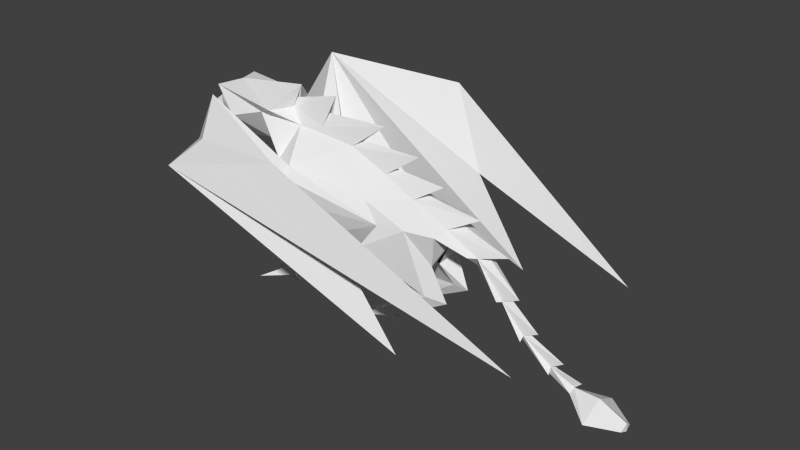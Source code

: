 # Source: dragon.blend  (saved by Blender 2.78.0; exported with 4.5.12 LTS)
import bpy
from mathutils import Matrix  # noqa: F401  (used for matrix-valued properties, if any)

bpy.ops.wm.read_factory_settings(use_empty=True)
scene = bpy.context.scene
scene.name = 'Scene'

# ---- collections
col_collection_1 = bpy.data.collections.new('Collection 1'); scene.collection.children.link(col_collection_1)

# ---- world
world_world = bpy.data.worlds.new('World'); scene.world = world_world
world_world.color = (0.05088, 0.05088, 0.05088)
world_world.use_sun_shadow = False
world_world.sun_shadow_jitter_overblur = 0.0
world_world.cycles.sampling_method = 'NONE'
world_world.cycles.sample_map_resolution = 256

# ---- meshes
me_plane = bpy.data.meshes.new('Plane')
me_plane.from_pydata([(2.14, -24.87, -0.9787), (2.876, 7.147, -1.901), (3.109, 15.45, -1.62), (0.9183, -9.856, -3.272), (2.776, 19.4, -1.506), (-0.001166, 18.14, -12.38), (5.3, 24.93, -7.982), (0.5801, 29.08, -2.458), (2.818, -2.835, -3.245), (0.0, 6.044, 11.11), (0.6702, 5.458, 13.8), (0.0, 22.69, 10.29), (0.0, 36.26, 5.101), (1.627, -20.83, -3.052), (0.2961, 33.94, -3.403), (1.78, 17.7, -3.586), (5.754, 43.15, -5.493), (11.44, 30.87, -3.445), (1.472, 31.43, -5.561), (-0.002497, -9.172, -4.436), (0.0, 6.525, -4.284), (0.0, 19.48, -6.435), (2.577, -20.63, -3.053), (1.964, 33.99, -4.228), (1.75, 36.92, -9.808), (0.4404, 30.46, -0.3997), (-0.0008265, 34.76, -1.05), (0.0, 41.32, 0.5799), (1.191, -24.81, -4.79), (2.002, -21.76, -1.976), (2.485, -21.49, -1.862), (2.544, -9.674, -1.759), (1.119, -7.591, -1.032), (2.105, -3.563, 0.4201), (1.085, 5.632, 13.25), (8.873, 35.79, -3.049), (2.11, -23.38, -3.757), (3.312, -24.7, -4.681), (2.091, 28.33, -8.011), (0.0, 37.74, -8.95), (0.006389, 17.69, -8.997), (0.5219, 21.96, 5.631), (2.92, 0.5632, 5.193), (2.4, 10.59, 8.89), (0.7681, 17.28, 8.298), (0.0, 29.77, 8.135), (1.103, -2.863, 6.952), (0.3866, -4.675, 9.744), (1.378, -0.8433, 10.52), (1.757, -11.08, 10.23), (1.664, -14.44, 8.244), (0.9538, -11.77, 10.63), (1.159, -12.64, 11.7), (1.823, -23.15, 7.201), (1.65, -20.99, 6.315), (1.435, -23.72, 6.879), (1.492, -22.33, 7.704), (2.454, 9.213, 6.545), (2.002, 15.1, 5.073), (2.533, -24.41, 4.902), (1.337, -24.74, 4.946), (1.524, -25.29, 8.366), (0.9516, 12.07, 11.42), (1.935, -21.27, 6.439), (1.83, 10.23, 11.05), (-0.006038, 16.24, 13.43), (1.777, -23.26, 6.339), (0.0021, 7.294, 15.83), (0.0, 1.372, 13.31), (0.2847, -6.951, 15.66), (0.7112, -6.396, 15.49), (-0.000469, -5.061, 16.84), (-0.003527, -7.495, 15.38), (0.005024, 34.39, -10.29), (1.039, 23.05, -9.993), (-9.539e-18, 28.64, -11.72), (-0.001494, 19.48, 7.143), (-0.0005528, 24.11, 5.144), (-0.002038, 29.4, 2.186), (0.4234, 27.32, 2.48), (0.001327, 14.34, 11.02), (0.00449, 6.621, 13.93), (0.1828, -15.8, 17.43), (0.5232, -17.22, 17.42), (0.0, -16.92, 17.1), (-4.244e-18, -5.447, 16.18), (-0.0002001, 26.03, -12.56), (1.114, 18.89, -12.65), (9.222, 37.45, 4.089), (6.945, -16.13, 12.29), (7.224, 12.46, 7.758), (6.654, -7.485, 21.09), (6.889, 1.251, 1.55), (4.99, 12.91, -3.558), (0.1267, -22.68, 19.69), (0.5315, -24.3, 19.8), (-0.007118, -20.31, 20.58), (0.0, -25.34, 19.5), (0.0, -26.54, 21.52), (0.3037, -28.27, 21.37), (1.578e-17, -24.28, 22.06), (0.001586, -29.26, 21.42), (0.0, -26.6, 23.45), (1.8, -31.2, 23.37), (0.00127, -32.08, 23.47), (0.0, -30.91, 25.55), (0.5353, -32.73, 25.47), (-4.205e-18, -14.32, 17.57), (0.003257, 21.29, -12.38), (0.005983, 41.67, -2.823), (0.0, 36.54, -3.627), (-2.14, -24.87, -0.9787), (-2.876, 7.147, -1.901), (-3.109, 15.45, -1.62), (-0.9183, -9.856, -3.272), (-2.776, 19.4, -1.506), (-5.3, 24.93, -7.982), (-0.5801, 29.08, -2.458), (-2.818, -2.835, -3.245), (-0.6702, 5.458, 13.8), (-1.627, -20.83, -3.052), (-0.2961, 33.94, -3.403), (-1.78, 17.7, -3.586), (-5.754, 43.15, -5.493), (-11.42, 30.87, -3.445), (-1.472, 31.43, -5.561), (-2.577, -20.63, -3.053), (-1.964, 33.99, -4.228), (-1.75, 36.92, -9.808), (-0.4404, 30.46, -0.3997), (-1.191, -24.81, -4.79), (-2.002, -21.76, -1.976), (-2.485, -21.49, -1.862), (-2.544, -9.674, -1.759), (-1.119, -7.591, -1.032), (-2.105, -3.563, 0.4201), (-1.085, 5.632, 13.25), (-8.86, 35.79, -3.049), (-2.113, -23.38, -3.757), (-3.312, -24.7, -4.681), (-2.091, 28.33, -8.011), (-0.5219, 21.96, 5.631), (-2.92, 0.5632, 5.193), (-2.4, 10.59, 8.89), (-0.7681, 17.28, 8.298), (-1.103, -2.863, 6.952), (-0.3866, -4.675, 9.744), (-1.378, -0.8433, 10.52), (-1.757, -11.08, 10.23), (-1.664, -14.44, 8.244), (-0.9538, -11.77, 10.63), (-1.159, -12.64, 11.7), (-1.823, -23.15, 7.201), (-1.65, -20.99, 6.315), (-1.435, -23.72, 6.879), (-1.492, -22.33, 7.704), (-2.454, 9.213, 6.545), (-2.002, 15.1, 5.073), (-2.533, -24.41, 4.902), (-1.337, -24.74, 4.946), (-1.524, -25.29, 8.366), (-0.9516, 12.07, 11.42), (-1.935, -21.27, 6.439), (-1.83, 10.23, 11.05), (-1.777, -23.26, 6.339), (-0.2847, -6.951, 15.66), (-0.7112, -6.396, 15.49), (-1.03, 23.05, -9.993), (-0.4234, 27.32, 2.48), (-0.1828, -15.8, 17.43), (-0.5232, -17.22, 17.42), (6.182e-18, -13.96, 18.47), (-1.119, 18.89, -12.65), (-9.222, 37.45, 4.089), (-6.98, -16.13, 12.29), (-7.257, 12.46, 7.758), (-6.654, -7.485, 21.09), (-6.889, 1.251, 1.55), (-4.99, 12.91, -3.558), (-0.1267, -22.68, 19.69), (-0.5315, -24.3, 19.8), (-0.3037, -28.27, 21.37), (-0.001586, -29.26, 21.42), (-1.8, -31.2, 23.37), (-0.00127, -32.08, 23.47), (-0.5353, -32.73, 25.47), (0.0, -33.6, 25.57)], [], [(42, 43, 57), (168, 141, 157, 115), (57, 46, 42), (4, 7, 15), (16, 4, 15, 6), (123, 116, 122, 115), (7, 14, 23), (35, 16, 6), (22, 30, 33, 31), (7, 18, 15), (38, 18, 24), (18, 23, 24), (12, 26, 25), (43, 49, 48), (156, 113, 115, 157), (21, 18, 38), (33, 32, 46), (19, 118, 133, 114), (44, 41, 58), (41, 45, 79), (8, 6, 20), (30, 29, 32, 33), (29, 13, 3, 32), (13, 22, 31, 3), (77, 45, 41), (20, 19, 8), (74, 87, 5), (157, 144, 161, 163, 143), (28, 36, 13), (36, 22, 13), (64, 9, 68, 34), (30, 0, 29), (36, 37, 22), (57, 43, 58), (42, 49, 43), (47, 48, 52, 51), (48, 47, 9), (51, 52, 56, 55), (46, 47, 51, 50), (42, 46, 50, 49), (112, 113, 156, 135), (51, 55, 54), (50, 54, 63), (52, 49, 53, 56), (49, 52, 48), (64, 43, 48), (14, 109, 23), (14, 27, 110), (44, 11, 41), (62, 44, 58, 43, 64), (76, 11, 44), (26, 27, 25), (24, 23, 39), (75, 73, 140, 167), (49, 50, 63, 53), (54, 55, 60), (53, 61, 56), (55, 56, 61), (38, 24, 73), (62, 64, 34, 10), (62, 10, 67), (68, 70, 10), (68, 72, 70), (10, 69, 71), (91, 88, 17), (33, 46, 57), (25, 27, 14), (24, 39, 73), (38, 74, 40, 21), (62, 65, 44), (65, 76, 44), (11, 77, 41), (78, 12, 79), (65, 62, 80), (45, 78, 79), (62, 67, 80), (67, 10, 81), (10, 71, 81), (6, 15, 20), (72, 83, 69), (72, 84, 83), (69, 82, 171), (71, 69, 85), (69, 171, 85), (89, 16, 90), (89, 90, 17), (7, 4, 79), (175, 173, 123), (92, 16, 89), (16, 35, 88), (17, 6, 92), (88, 35, 17), (88, 91, 90), (35, 6, 17), (16, 92, 93), (16, 93, 4), (4, 93, 2), (2, 93, 1), (6, 93, 92), (8, 93, 6), (54, 66, 63), (60, 66, 54), (59, 63, 66), (63, 59, 53), (50, 51, 54), (61, 53, 55), (66, 53, 59), (60, 55, 66), (53, 66, 55), (22, 37, 30), (30, 36, 0), (36, 30, 37), (0, 36, 29), (36, 28, 29), (13, 29, 28), (69, 10, 70), (34, 68, 10), (82, 69, 83), (70, 72, 69), (83, 84, 82), (84, 97, 95), (82, 94, 96), (94, 82, 95), (97, 101, 99), (94, 98, 100), (95, 82, 84), (98, 99, 103, 102), (99, 101, 104, 103), (102, 103, 106, 105), (103, 104, 186, 106), (96, 107, 82), (82, 107, 171), (90, 91, 17), (92, 89, 17), (5, 40, 74), (5, 87, 108), (98, 94, 99), (87, 86, 108), (99, 94, 97), (95, 97, 94), (9, 64, 48), (18, 7, 23), (1, 93, 8), (79, 12, 25), (75, 86, 87), (74, 75, 87), (109, 39, 23), (109, 14, 110), (142, 156, 143), (19, 3, 31, 8), (156, 142, 145), (115, 122, 117), (135, 133, 118, 112), (117, 127, 121), (137, 116, 123), (126, 133, 135, 132), (117, 122, 125), (140, 128, 125), (125, 128, 127), (12, 129, 26), (7, 79, 25, 14), (143, 147, 148), (20, 15, 18, 21), (129, 168, 117, 121), (21, 140, 125), (135, 145, 134), (144, 157, 141), (141, 168, 45), (118, 20, 116), (132, 135, 134, 131), (131, 134, 114, 120), (120, 114, 133, 126), (77, 141, 45), (20, 118, 19), (167, 5, 172), (130, 120, 138), (138, 120, 126), (163, 136, 68, 9), (132, 131, 111), (138, 126, 139), (156, 157, 143), (142, 143, 148), (146, 150, 151, 147), (147, 9, 146), (150, 154, 155, 151), (145, 149, 150, 146), (142, 148, 149, 145), (33, 1, 8, 31), (150, 153, 154), (149, 162, 153), (151, 155, 152, 148), (148, 147, 151), (163, 147, 143), (121, 127, 109), (121, 110, 27), (144, 141, 11), (76, 144, 11), (26, 129, 27), (128, 39, 127), (21, 125, 122, 20), (148, 152, 162, 149), (153, 159, 154), (152, 155, 160), (154, 160, 155), (140, 73, 128), (161, 119, 136, 163), (161, 67, 119), (68, 119, 166), (68, 166, 72), (119, 71, 165), (176, 124, 173), (135, 156, 145), (57, 2, 1, 33), (129, 121, 27), (128, 73, 39), (161, 144, 65), (65, 144, 76), (11, 141, 77), (78, 168, 12), (65, 80, 161), (45, 168, 78), (161, 80, 67), (67, 81, 119), (119, 81, 71), (116, 20, 122), (72, 165, 170), (72, 170, 84), (165, 171, 169), (71, 85, 165), (165, 85, 171), (174, 175, 123), (174, 124, 175), (117, 168, 115), (173, 175, 176), (177, 174, 123), (123, 173, 137), (124, 177, 116), (173, 124, 137), (90, 16, 88), (137, 124, 116), (123, 178, 177), (123, 115, 178), (115, 113, 178), (113, 112, 178), (116, 177, 178), (40, 167, 140, 21), (118, 116, 178), (153, 162, 164), (159, 153, 164), (158, 164, 162), (162, 152, 158), (149, 153, 150), (160, 154, 152), (164, 158, 152), (159, 164, 154), (152, 154, 164), (126, 132, 139), (132, 111, 138), (138, 139, 132), (111, 131, 138), (138, 131, 130), (120, 130, 131), (165, 166, 119), (136, 119, 68), (169, 170, 165), (166, 165, 72), (170, 169, 84), (84, 180, 97), (169, 96, 179), (179, 180, 169), (97, 181, 182), (179, 100, 98), (180, 84, 169), (98, 102, 183, 181), (181, 183, 184, 182), (102, 105, 185, 183), (183, 185, 186, 184), (96, 169, 107), (169, 171, 107), (175, 124, 176), (177, 124, 174), (5, 167, 40), (5, 108, 172), (98, 181, 179), (172, 108, 86), (181, 97, 179), (180, 179, 97), (9, 147, 163), (125, 127, 117), (112, 118, 178), (168, 129, 12), (75, 172, 86), (167, 172, 75), (109, 127, 39), (109, 110, 121), (74, 38, 73, 75), (57, 58, 4, 2), (100, 179, 94), (94, 179, 96), (186, 185, 105, 106), (58, 41, 79, 4)])
_uv = me_plane.uv_layers.new(name='UVMap')
_uv.uv.foreach_set('vector', [0.1107, 0.3949, 0.06133, 0.3114, 0.08448, 0.3201, 0.3188, 0.4761, 0.2992, 0.4235, 0.315, 0.3634, 0.367, 0.4122, 0.2179, 0.6297, 0.2179, 0.7387, 0.2019, 0.7071, 0.1413, 0.2174, 0.1308, 0.1303, 0.1606, 0.2295, 0.5214, 0.5571, 0.5214, 0.7745, 0.5003, 0.7865, 0.4699, 0.7151, 0.5215, 0.5571, 0.5678, 0.7167, 0.5441, 0.7864, 0.5214, 0.7739, 0.1081, 0.7137, 0.1081, 0.7578, 0.0952, 0.757, 0.7185, 0.6215, 0.7546, 0.5561, 0.7546, 0.7192, 0.2163, 0.571, 0.2068, 0.5804, 0.1582, 0.4245, 0.1878, 0.4755, 0.1308, 0.1303, 0.1565, 0.1046, 0.1606, 0.2295, 0.1843, 0.1284, 0.1565, 0.1046, 0.1865, 0.04934, 0.1565, 0.1046, 0.1416, 0.08375, 0.1865, 0.04934, 0.05123, 0.07791, 0.1084, 0.08197, 0.1101, 0.1211, 0.06133, 0.3114, 0.08151, 0.5062, 0.06242, 0.4157, 0.3113, 0.3087, 0.3745, 0.3773, 0.367, 0.4122, 0.315, 0.3634, 0.18, 0.2097, 0.1565, 0.1046, 0.1843, 0.1284, 0.1582, 0.4245, 0.1755, 0.4583, 0.09691, 0.4283, 0.4434, 0.1641, 0.4203, 0.2179, 0.4185, 0.1549, 0.4335, 0.156, 0.05329, 0.2513, 0.06944, 0.2057, 0.08773, 0.2657, 0.06944, 0.2057, 0.03413, 0.1402, 0.08915, 0.1534, 0.8431, 0.7087, 0.8599, 0.9609, 0.8166, 0.7934, 0.1216, 0.7913, 0.117, 0.7938, 0.1097, 0.6661, 0.1216, 0.6297, 0.3799, 0.6421, 0.3904, 0.6494, 0.4023, 0.7477, 0.384, 0.77, 0.831, 0.5465, 0.8396, 0.5483, 0.8426, 0.6464, 0.8252, 0.6454, 0.3907, 0.8269, 0.4008, 0.77, 0.4008, 0.844, 0.8166, 0.7934, 0.8148, 0.6522, 0.8431, 0.7087, 0.2082, 0.1724, 0.2384, 0.2054, 0.2352, 0.2126, 0.315, 0.3634, 0.2828, 0.3776, 0.2632, 0.3262, 0.2691, 0.3104, 0.2878, 0.3171, 0.8236, 0.5115, 0.8339, 0.5239, 0.831, 0.5465, 0.8339, 0.5239, 0.8396, 0.5483, 0.831, 0.5465, 0.04154, 0.3179, 0.04401, 0.3555, 0.03156, 0.4003, 0.02757, 0.3623, 0.1216, 0.7913, 0.121, 0.8218, 0.117, 0.7938, 0.8339, 0.5239, 0.843, 0.5125, 0.8396, 0.5483, 0.08448, 0.3201, 0.06133, 0.3114, 0.08773, 0.2657, 0.1107, 0.3949, 0.08151, 0.5062, 0.06133, 0.3114, 0.2627, 0.7984, 0.2594, 0.8334, 0.2384, 0.7284, 0.2489, 0.7354, 0.1695, 0.7297, 0.1606, 0.7647, 0.1553, 0.6682, 0.2489, 0.7354, 0.2384, 0.7284, 0.2671, 0.6382, 0.2735, 0.625, 0.2904, 0.8123, 0.2627, 0.7984, 0.2489, 0.7354, 0.269, 0.7094, 0.2019, 0.7664, 0.189, 0.7344, 0.1981, 0.6297, 0.2019, 0.6591, 0.3912, 0.3042, 0.3745, 0.3773, 0.3113, 0.3087, 0.3887, 0.2056, 0.2489, 0.7354, 0.2735, 0.625, 0.2811, 0.649, 0.3584, 0.8865, 0.3556, 0.8284, 0.3584, 0.8259, 0.06964, 0.5223, 0.08151, 0.5062, 0.1272, 0.6089, 0.1209, 0.6024, 0.08151, 0.5062, 0.06964, 0.5223, 0.06242, 0.4157, 0.04154, 0.3179, 0.06133, 0.3114, 0.06242, 0.4157, 0.1081, 0.7578, 0.1016, 0.8273, 0.0952, 0.757, 0.1312, 0.08568, 0.0838, 0.02615, 0.1287, 0.06228, 0.05329, 0.2513, 0.02581, 0.2063, 0.06944, 0.2057, 0.03382, 0.3023, 0.05329, 0.2513, 0.08773, 0.2657, 0.06133, 0.3114, 0.04154, 0.3179, 0.4023, 0.8036, 0.419, 0.7665, 0.419, 0.8186, 0.1399, 0.8245, 0.1493, 0.7643, 0.1493, 0.8625, 0.1865, 0.04934, 0.1416, 0.08375, 0.1744, 0.04362, 0.4457, 0.5112, 0.423, 0.5598, 0.4114, 0.5021, 0.4389, 0.4587, 0.08151, 0.5062, 0.1042, 0.5331, 0.1313, 0.591, 0.1272, 0.6089, 0.2811, 0.649, 0.2735, 0.625, 0.2904, 0.6142, 0.1272, 0.6089, 0.1196, 0.6297, 0.1209, 0.6024, 0.2735, 0.625, 0.2671, 0.6382, 0.2586, 0.6121, 0.0, 0.7148, 0.00545, 0.6366, 0.02237, 0.6592, 0.03382, 0.3023, 0.04154, 0.3179, 0.02757, 0.3623, 0.02219, 0.3647, 0.03382, 0.3023, 0.02219, 0.3647, 0.0, 0.3515, 0.03156, 0.4003, 0.02545, 0.4726, 0.02219, 0.3647, 0.1344, 0.8238, 0.1263, 0.7433, 0.1344, 0.7522, 0.4379, 0.7202, 0.4379, 0.8333, 0.4243, 0.8181, 1.0, 0.0, 1.0, 0.4337, 0.9107, 0.4035, 0.1582, 0.4245, 0.09691, 0.4283, 0.08448, 0.3201, 0.1101, 0.1211, 0.0838, 0.02615, 0.1312, 0.08568, 0.00545, 0.6366, 0.01975, 0.6297, 0.02237, 0.6592, 0.1843, 0.1284, 0.2082, 0.1724, 0.2056, 0.2217, 0.18, 0.2097, 0.03382, 0.3023, 0.007672, 0.2684, 0.05329, 0.2513, 0.007672, 0.2684, 0.05879, 0.2301, 0.05329, 0.2513, 0.02581, 0.2063, 0.06952, 0.186, 0.06944, 0.2057, 0.5892, 0.8449, 0.5971, 0.7782, 0.5971, 0.8622, 0.03527, 0.8086, 0.03527, 0.8506, 0.02317, 0.8336, 0.03413, 0.1402, 0.08778, 0.1345, 0.08915, 0.1534, 0.03382, 0.3023, 0.0, 0.3515, 0.03212, 0.2817, 0.4093, 0.8186, 0.4093, 0.8435, 0.4023, 0.8355, 0.4379, 0.7202, 0.4243, 0.8181, 0.4339, 0.7101, 0.4699, 0.7151, 0.5003, 0.7865, 0.4771, 0.8849, 0.1965, 0.7712, 0.189, 0.8597, 0.1933, 0.7664, 0.1965, 0.7712, 0.1943, 0.8568, 0.189, 0.8597, 0.4532, 0.7227, 0.4504, 0.804, 0.4379, 0.7891, 0.4565, 0.8222, 0.4565, 0.8424, 0.4532, 0.8284, 0.4532, 0.7227, 0.4379, 0.7891, 0.4458, 0.7101, 0.6592, 0.5561, 0.7017, 0.0, 0.7141, 0.3006, 0.6294, 1.0, 0.6192, 0.7392, 0.6937, 0.5561, 0.1308, 0.1303, 0.1413, 0.2174, 0.08915, 0.1534, 0.569, 0.2562, 0.6192, 0.4784, 0.5491, 0.5571, 0.6239, 0.3753, 0.7017, 0.0, 0.6592, 0.5561, 0.9441, 0.5106, 0.9349, 0.4424, 1.0, 0.4337, 0.6937, 0.6641, 0.7546, 0.7192, 0.7121, 0.9348, 1.0, 0.4337, 0.9349, 0.4424, 0.9107, 0.4035, 0.7637, 0.07798, 0.7637, 0.5115, 0.7141, 0.3006, 0.7185, 0.6215, 0.7546, 0.7192, 0.6937, 0.6641, 0.7017, 0.0, 0.6239, 0.3753, 0.6192, 0.2611, 0.1459, 0.0, 0.1737, 0.2718, 0.1413, 0.2174, 0.1413, 0.2174, 0.1737, 0.2718, 0.149, 0.2523, 0.149, 0.2523, 0.1737, 0.2718, 0.1638, 0.3258, 0.7546, 0.7192, 0.7439, 0.8291, 0.7121, 0.9348, 0.1911, 0.4125, 0.1737, 0.2718, 0.1953, 0.1582, 0.3556, 0.8284, 0.357, 0.808, 0.3584, 0.8259, 0.1489, 0.6197, 0.135, 0.6086, 0.1315, 0.5884, 0.232, 0.8095, 0.232, 0.8411, 0.2245, 0.8247, 0.1313, 0.591, 0.151, 0.6165, 0.1272, 0.6089, 0.269, 0.7094, 0.2489, 0.7354, 0.2811, 0.649, 0.1196, 0.6297, 0.1272, 0.6089, 0.1302, 0.6135, 0.2245, 0.8247, 0.2179, 0.8291, 0.232, 0.8095, 0.1489, 0.6197, 0.1302, 0.6135, 0.135, 0.6086, 0.1272, 0.6089, 0.135, 0.6086, 0.1302, 0.6135, 0.2163, 0.571, 0.2384, 0.6046, 0.2068, 0.5804, 0.03795, 0.8027, 0.06106, 0.7968, 0.06106, 0.8248, 0.5779, 0.8264, 0.5861, 0.8096, 0.5861, 0.8385, 0.6173, 0.8076, 0.5971, 0.7872, 0.6173, 0.7782, 0.165, 0.832, 0.1687, 0.8158, 0.1687, 0.8465, 0.3904, 0.6494, 0.3799, 0.6421, 0.4023, 0.6121, 0.1378, 0.7433, 0.1378, 0.8553, 0.1344, 0.7483, 0.02757, 0.3623, 0.03156, 0.4003, 0.02219, 0.3647, 0.4504, 0.804, 0.4532, 0.7227, 0.4532, 0.8165, 0.4698, 0.6907, 0.4698, 0.7005, 0.4676, 0.6958, 0.1319, 0.8369, 0.1272, 0.8331, 0.1319, 0.8238, 0.3556, 0.808, 0.3556, 0.885, 0.3497, 0.876, 0.1832, 0.6418, 0.1844, 0.707, 0.1695, 0.6895, 0.1844, 0.707, 0.1832, 0.6418, 0.189, 0.721, 0.185, 0.721, 0.1866, 0.7573, 0.1827, 0.7488, 0.04938, 0.6297, 0.05282, 0.6681, 0.03809, 0.6528, 0.189, 0.721, 0.1832, 0.6418, 0.189, 0.6504, 0.05282, 0.6681, 0.06251, 0.6806, 0.063, 0.7113, 0.03795, 0.6771, 0.1827, 0.7488, 0.1866, 0.7573, 0.1866, 0.7839, 0.1695, 0.7779, 0.03795, 0.6771, 0.063, 0.7113, 0.05152, 0.7335, 0.04158, 0.7201, 0.1695, 0.7779, 0.1866, 0.7839, 0.1849, 0.7989, 0.1792, 0.7916, 0.1695, 0.6895, 0.1773, 0.6297, 0.1832, 0.6418, 0.1202, 0.841, 0.1146, 0.8287, 0.1202, 0.8218, 0.2904, 0.7979, 0.3088, 0.6121, 0.3088, 0.9693, 0.6937, 0.8276, 0.6294, 1.0, 0.6937, 0.5561, 0.2352, 0.2126, 0.2056, 0.2217, 0.2082, 0.1724, 0.2264, 0.8095, 0.2179, 0.8011, 0.2308, 0.7815, 0.05282, 0.6681, 0.04938, 0.6297, 0.06251, 0.6806, 0.2179, 0.8011, 0.2379, 0.7392, 0.2308, 0.7815, 0.06251, 0.6806, 0.04938, 0.6297, 0.063, 0.6497, 0.1097, 0.8315, 0.1146, 0.8218, 0.1146, 0.8458, 0.1553, 0.6682, 0.1695, 0.6297, 0.1695, 0.7297, 0.1565, 0.1046, 0.1308, 0.1303, 0.1416, 0.08375, 0.1638, 0.3258, 0.1737, 0.2718, 0.1911, 0.4125, 0.08915, 0.1534, 0.05123, 0.07791, 0.1101, 0.1211, 0.2131, 0.1203, 0.2246, 0.1422, 0.2384, 0.2054, 0.2082, 0.1724, 0.2131, 0.1203, 0.2384, 0.2054, 0.1136, 0.01785, 0.1744, 0.04362, 0.1416, 0.08375, 0.2358, 0.8095, 0.2358, 0.8794, 0.232, 0.8562, 0.3379, 0.2342, 0.3113, 0.3087, 0.2878, 0.3171, 0.8148, 0.6522, 0.8252, 0.6454, 0.8426, 0.6464, 0.8431, 0.7087, 0.2336, 0.7392, 0.2179, 0.6632, 0.2336, 0.6297, 0.367, 0.4122, 0.3893, 0.4007, 0.3606, 0.4998, 0.3887, 0.2056, 0.4185, 0.1549, 0.4203, 0.2179, 0.3912, 0.3042, 0.1399, 0.7433, 0.1216, 0.6996, 0.1385, 0.6995, 0.8434, 0.07048, 0.7637, 0.1459, 0.8445, 0.0, 0.4487, 0.05987, 0.4185, 0.1549, 0.3887, 0.2056, 0.4394, 0.05031, 0.3606, 0.4998, 0.3893, 0.4007, 0.3843, 0.5257, 0.4114, 0.5021, 0.4134, 0.5813, 0.3843, 0.5257, 0.3843, 0.5257, 0.4134, 0.5813, 0.3676, 0.5461, 0.2802, 0.5511, 0.3397, 0.5087, 0.3386, 0.5479, 0.1308, 0.1303, 0.08915, 0.1534, 0.1101, 0.1211, 0.1312, 0.08568, 0.7629, 0.7517, 0.7546, 0.6482, 0.7629, 0.5561, 0.3799, 0.8367, 0.3592, 0.7368, 0.3615, 0.6121, 0.3799, 0.719, 0.3397, 0.5087, 0.3188, 0.4761, 0.3606, 0.4998, 0.3611, 0.5445, 0.4132, 0.4213, 0.4114, 0.5021, 0.3843, 0.5257, 0.3887, 0.2056, 0.3288, 0.2012, 0.4092, 0.1723, 0.2828, 0.3776, 0.315, 0.3634, 0.2992, 0.4235, 0.2992, 0.4235, 0.3188, 0.4761, 0.2636, 0.4886, 0.792, 0.7087, 0.8166, 0.7934, 0.7637, 0.9609, 0.3592, 0.6453, 0.3592, 0.808, 0.3488, 0.7701, 0.3576, 0.6426, 0.3576, 0.6426, 0.3488, 0.7701, 0.3308, 0.7474, 0.3462, 0.6497, 0.06534, 0.7292, 0.0634, 0.63, 0.0755, 0.6297, 0.07403, 0.7278, 0.3799, 0.787, 0.3907, 0.77, 0.3907, 0.8433, 0.8166, 0.7934, 0.792, 0.7087, 0.8148, 0.6522, 0.5779, 0.8096, 0.5779, 0.8539, 0.5678, 0.8464, 0.063, 0.7641, 0.06534, 0.7292, 0.07006, 0.752, 0.07006, 0.752, 0.06534, 0.7292, 0.07403, 0.7278, 0.4109, 0.7665, 0.4063, 0.721, 0.4195, 0.6848, 0.4243, 0.7311, 0.2172, 0.8471, 0.2137, 0.8441, 0.2172, 0.8162, 0.07006, 0.752, 0.07403, 0.7278, 0.08208, 0.7641, 0.3113, 0.3087, 0.315, 0.3634, 0.2878, 0.3171, 0.3379, 0.2342, 0.2878, 0.3171, 0.3126, 0.1228, 0.5933, 0.5924, 0.5785, 0.6553, 0.5678, 0.6623, 0.5876, 0.5571, 0.1553, 0.6644, 0.1399, 0.7261, 0.1493, 0.6297, 0.5785, 0.6553, 0.6019, 0.7652, 0.5954, 0.7521, 0.5678, 0.6623, 0.6187, 0.578, 0.5966, 0.6809, 0.5785, 0.6553, 0.5933, 0.5924, 0.3379, 0.2342, 0.3126, 0.1228, 0.3363, 0.09631, 0.3288, 0.2012, 0.1582, 0.4245, 0.1638, 0.3258, 0.1911, 0.4125, 0.1878, 0.4755, 0.5785, 0.6553, 0.6088, 0.7411, 0.6019, 0.7652, 0.4698, 0.6907, 0.4676, 0.6299, 0.4698, 0.6326, 0.3021, 0.1067, 0.3546, 0.02732, 0.3603, 0.02086, 0.3126, 0.1228, 0.3126, 0.1228, 0.2928, 0.2132, 0.3021, 0.1067, 0.2691, 0.3104, 0.2928, 0.2132, 0.2878, 0.3171, 0.1385, 0.6995, 0.1216, 0.6996, 0.1399, 0.6297, 0.3611, 0.5445, 0.3589, 0.5679, 0.3127, 0.6034, 0.2828, 0.3776, 0.2992, 0.4235, 0.2561, 0.4223, 0.1518, 0.7797, 0.1695, 0.7647, 0.1695, 0.8158, 0.063, 0.8021, 0.07286, 0.7641, 0.07286, 0.8621, 0.4134, 0.5813, 0.4052, 0.5873, 0.3676, 0.5461, 0.4132, 0.4213, 0.3843, 0.5257, 0.3893, 0.4007, 0.4155, 0.3029, 0.3126, 0.1228, 0.3603, 0.02086, 0.364, 0.03877, 0.3363, 0.09631, 0.6088, 0.7411, 0.6187, 0.7758, 0.6019, 0.7652, 0.3603, 0.02086, 0.3546, 0.02732, 0.3536, 0.0, 0.6019, 0.7652, 0.587, 0.7782, 0.5954, 0.7521, 0.03795, 0.7148, 0.02237, 0.6592, 0.03722, 0.6366, 0.02202, 0.778, 0.02202, 0.8382, 0.01727, 0.836, 0.01111, 0.7933, 0.06095, 0.7968, 0.03795, 0.7431, 0.06095, 0.7335, 0.4195, 0.6848, 0.4023, 0.7179, 0.4243, 0.6121, 0.1344, 0.8238, 0.1216, 0.7539, 0.1263, 0.7433, 0.0952, 0.8268, 0.08208, 0.7291, 0.0952, 0.7137, 0.9107, 0.5115, 0.8255, 0.1113, 0.9107, 0.07906, 0.3887, 0.2056, 0.3113, 0.3087, 0.3288, 0.2012, 0.08448, 0.3201, 0.149, 0.2523, 0.1638, 0.3258, 0.1582, 0.4245, 0.3397, 0.5087, 0.3611, 0.5445, 0.3127, 0.6034, 0.03722, 0.6366, 0.02237, 0.6592, 0.01975, 0.6297, 0.2632, 0.3262, 0.2828, 0.3776, 0.2384, 0.36, 0.2384, 0.36, 0.2828, 0.3776, 0.29, 0.399, 0.2561, 0.4223, 0.2992, 0.4235, 0.3003, 0.4434, 0.07286, 0.7812, 0.08132, 0.7641, 0.08132, 0.8476, 0.344, 0.8487, 0.3308, 0.8246, 0.344, 0.808, 0.2636, 0.4886, 0.3188, 0.4761, 0.3182, 0.4951, 0.0, 0.7969, 0.01111, 0.778, 0.01111, 0.8426, 0.4522, 0.8399, 0.4445, 0.8237, 0.4522, 0.8165, 0.7546, 0.7618, 0.7616, 0.7517, 0.7616, 0.8574, 0.5678, 0.7167, 0.5678, 0.8852, 0.5441, 0.7864, 0.2336, 0.6392, 0.2372, 0.6348, 0.2372, 0.7288, 0.1965, 0.7712, 0.1985, 0.8597, 0.1943, 0.8568, 0.03588, 0.7962, 0.02317, 0.7294, 0.03588, 0.7148, 0.4183, 0.8382, 0.4149, 0.8323, 0.4183, 0.8186, 0.03588, 0.7962, 0.02868, 0.8086, 0.02317, 0.7294, 0.5179, 0.0, 0.569, 0.2562, 0.5491, 0.5571, 0.9207, 0.5115, 0.8895, 0.9564, 0.8599, 0.7657, 0.3606, 0.4998, 0.3188, 0.4761, 0.367, 0.4122, 0.6192, 0.4784, 0.569, 0.2562, 0.6192, 0.04699, 0.4805, 0.1799, 0.5179, 0.0, 0.5491, 0.5571, 0.8445, 0.0, 0.9107, 0.07906, 0.8434, 0.07048, 0.8895, 0.9564, 0.9522, 0.6931, 0.9522, 0.9235, 0.9107, 0.07906, 0.8255, 0.1113, 0.8434, 0.07048, 0.7141, 0.3006, 0.7017, 0.0, 0.7637, 0.07798, 0.4582, 0.7101, 0.4243, 0.6725, 0.4582, 0.6121, 0.5491, 0.5571, 0.4699, 0.295, 0.4805, 0.1799, 0.9793, 0.927, 0.9522, 0.7116, 0.9793, 0.6541, 0.9522, 0.7116, 0.9569, 0.6761, 0.9793, 0.6541, 0.9569, 0.6761, 0.9587, 0.6013, 0.9793, 0.6541, 0.4676, 0.6121, 0.4676, 0.8299, 0.4582, 0.7225, 0.4395, 0.4097, 0.4389, 0.4587, 0.4114, 0.5021, 0.4132, 0.4213, 0.3308, 0.6121, 0.3308, 0.8658, 0.3088, 0.7524, 0.4698, 0.6326, 0.4676, 0.6299, 0.4698, 0.6121, 0.3838, 0.0105, 0.3648, 0.04144, 0.3684, 0.02129, 0.165, 0.8467, 0.1586, 0.8328, 0.165, 0.8158, 0.364, 0.03877, 0.3603, 0.02086, 0.3829, 0.01337, 0.5966, 0.6809, 0.6088, 0.7411, 0.5785, 0.6553, 0.3536, 0.0, 0.3644, 0.0164, 0.3603, 0.02086, 0.1586, 0.8328, 0.165, 0.8467, 0.1518, 0.8287, 0.3838, 0.0105, 0.3684, 0.02129, 0.3644, 0.0164, 0.3603, 0.02086, 0.3644, 0.0164, 0.3684, 0.02129, 0.4487, 0.05987, 0.4394, 0.05031, 0.4699, 0.0264, 0.5892, 0.7782, 0.5892, 0.8096, 0.5678, 0.7904, 0.2019, 0.8324, 0.2083, 0.8162, 0.2083, 0.8482, 0.6178, 0.8357, 0.5971, 0.8142, 0.6178, 0.8076, 0.4093, 0.8331, 0.4149, 0.8186, 0.4149, 0.8461, 0.3462, 0.6497, 0.3342, 0.6121, 0.3576, 0.6426, 0.4571, 0.8222, 0.4532, 0.817, 0.4571, 0.7101, 0.4063, 0.721, 0.4023, 0.7179, 0.4195, 0.6848, 0.1985, 0.7791, 0.2019, 0.7664, 0.2019, 0.8591, 0.2367, 0.6297, 0.2372, 0.6348, 0.2336, 0.6392, 0.04167, 0.8248, 0.04167, 0.8375, 0.03795, 0.8276, 0.344, 0.8168, 0.3497, 0.8876, 0.3442, 0.8958, 0.2165, 0.8039, 0.2019, 0.7565, 0.2165, 0.7387, 0.419, 0.7905, 0.4229, 0.7761, 0.4229, 0.8528, 0.1097, 0.693, 0.106, 0.6618, 0.1097, 0.6536, 0.09731, 0.7137, 0.08424, 0.6915, 0.0979, 0.6752, 0.3497, 0.8876, 0.344, 0.8168, 0.3497, 0.808, 0.0979, 0.6752, 0.08208, 0.6672, 0.1005, 0.6297, 0.106, 0.6618, 0.1832, 0.8347, 0.1695, 0.8087, 0.1848, 0.7989, 0.1848, 0.8255, 0.02317, 0.7148, 0.02146, 0.7541, 0.01375, 0.7694, 0.0, 0.7531, 0.4445, 0.8165, 0.4445, 0.8393, 0.4384, 0.8445, 0.4379, 0.8212, 0.2019, 0.7565, 0.2165, 0.8039, 0.2111, 0.8162, 0.1272, 0.8238, 0.1272, 0.8426, 0.1216, 0.8359, 0.9793, 0.6904, 0.995, 0.5115, 0.995, 0.8776, 0.9522, 0.6931, 0.8895, 0.9564, 0.9207, 0.5115, 0.4694, 0.4192, 0.4389, 0.4587, 0.4395, 0.4097, 0.2264, 0.8095, 0.2308, 0.7815, 0.2379, 0.8044, 0.0979, 0.6752, 0.106, 0.6618, 0.09731, 0.7137, 0.2379, 0.8044, 0.2308, 0.7815, 0.2379, 0.7392, 0.106, 0.6618, 0.1097, 0.693, 0.09731, 0.7137, 0.4229, 0.7761, 0.419, 0.7905, 0.4192, 0.7665, 0.1399, 0.7261, 0.1553, 0.6644, 0.1553, 0.7643, 0.3843, 0.5257, 0.3676, 0.5461, 0.3606, 0.4998, 0.9587, 0.6013, 0.9652, 0.5115, 0.9793, 0.6541, 0.3188, 0.4761, 0.3397, 0.5087, 0.2802, 0.5511, 0.4457, 0.5112, 0.4699, 0.4261, 0.4577, 0.4895, 0.4389, 0.4587, 0.4699, 0.4261, 0.4457, 0.5112, 0.343, 0.6121, 0.3676, 0.5461, 0.4052, 0.5873, 0.1889, 0.8687, 0.1848, 0.8221, 0.1889, 0.7989, 0.2082, 0.1724, 0.1843, 0.1284, 0.1915, 0.07135, 0.2131, 0.1203, 0.08448, 0.3201, 0.08773, 0.2657, 0.1413, 0.2174, 0.149, 0.2523, 0.2137, 0.8522, 0.2083, 0.8371, 0.2106, 0.8374, 0.2106, 0.8374, 0.2083, 0.8371, 0.2137, 0.8162, 0.01733, 0.778, 0.01375, 0.7694, 0.02146, 0.7541, 0.02317, 0.7709, 0.08773, 0.2657, 0.06944, 0.2057, 0.08915, 0.1534, 0.1413, 0.2174])
me_plane.use_remesh_preserve_volume = False
me_plane.use_remesh_preserve_attributes = False
me_plane.use_mirror_vertex_groups = False
me_plane.update()

# ---- objects
ob_plane = bpy.data.objects.new('Plane', me_plane)

# ---- transforms, parenting, visibility, modifiers, constraints
ob_plane.location = (-0.4575, 0.0, 5.674)
ob_plane.rotation_euler = (1.571, -0.0, 1.568)
ob_plane.scale = (1.055, 0.227, 1.0)
ob_plane.lineart.crease_threshold = 0.0

# ---- collection membership
col_collection_1.objects.link(ob_plane)

# ---- scene / render settings (as saved in the file)
scene.frame_start = 1; scene.frame_end = 250; scene.frame_set(1)
scene.render.engine = 'BLENDER_EEVEE_NEXT'
scene.render.resolution_percentage = 50
scene.render.dither_intensity = 0.0
scene.cycles.use_denoising = False
scene.cycles.samples = 10
scene.cycles.sampling_pattern = 'TABULATED_SOBOL'
scene.cycles.light_sampling_threshold = 0.0
scene.cycles.use_adaptive_sampling = False
scene.cycles.use_light_tree = False
scene.cycles.blur_glossy = 0.0
scene.cycles.pixel_filter_type = 'GAUSSIAN'
scene.cycles.sample_clamp_indirect = 0.0
scene.view_settings.view_transform = 'Standard'
bpy.context.view_layer.update()

# ---- added for rendering (the .blend has no active camera and no usable light): camera, sun
cam_auto = bpy.data.cameras.new('AutoCamera')
cam_auto.lens = 50.0
cam_auto.sensor_width = 36.0
cam_auto.clip_end = 1000.0
ob_auto_camera = bpy.data.objects.new('AutoCamera', cam_auto)
scene.collection.objects.link(ob_auto_camera)
ob_auto_camera.location = (50.9216, -53.9129, 42.6921)
ob_auto_camera.rotation_euler = (1.09748, -7.21219e-08, 0.694738)
scene.camera = ob_auto_camera
light_auto_sun = bpy.data.lights.new('AutoSun', 'SUN')
light_auto_sun.energy = 3.0
light_auto_sun.angle = 0.0523599
ob_auto_sun = bpy.data.objects.new('AutoSun', light_auto_sun)
scene.collection.objects.link(ob_auto_sun)
ob_auto_sun.rotation_euler = (0.872665, 0.174533, 0.523599)
bpy.context.view_layer.update()
